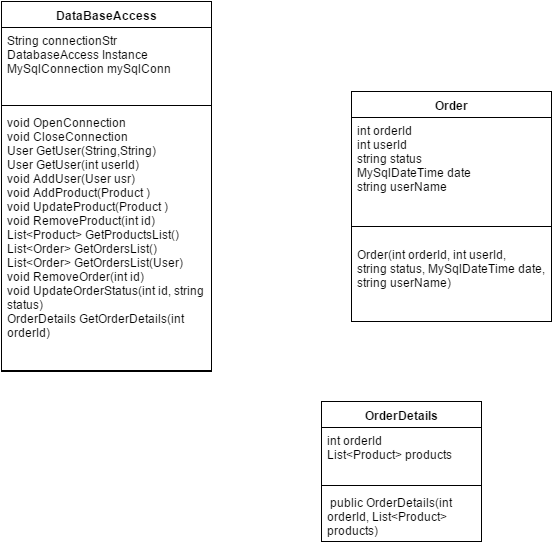

The diagram above was exported from draw.io. Its source (the exported page's mxGraphModel, read from the mxfile embedded in the PNG):
<mxGraphModel dx="794" dy="704" grid="1" gridSize="10" guides="1" tooltips="1" connect="1" arrows="1" fold="1" page="1" pageScale="1" pageWidth="826" pageHeight="1169" background="#ffffff" math="0" shadow="0">
  <root>
    <mxCell id="0" />
    <mxCell id="1" parent="0" />
    <mxCell id="2" value="DataBaseAccess&lt;div&gt;&lt;br&gt;&lt;/div&gt;&lt;div&gt;&lt;br&gt;&lt;/div&gt;" style="swimlane;html=1;fontStyle=1;align=center;verticalAlign=top;childLayout=stackLayout;horizontal=1;startSize=26;horizontalStack=0;resizeParent=1;resizeLast=0;collapsible=1;marginBottom=0;swimlaneFillColor=#ffffff;" vertex="1" parent="1">
      <mxGeometry x="110" y="70" width="210" height="370" as="geometry" />
    </mxCell>
    <mxCell id="3" value="String connectionStr&lt;div&gt;DatabaseAccess Instance&lt;br&gt;&lt;/div&gt;&lt;div&gt;MySqlConnection mySqlConn&lt;br&gt;&lt;/div&gt;" style="text;html=1;strokeColor=none;fillColor=none;align=left;verticalAlign=top;spacingLeft=4;spacingRight=4;whiteSpace=wrap;overflow=hidden;rotatable=0;points=[[0,0.5],[1,0.5]];portConstraint=eastwest;" vertex="1" parent="2">
      <mxGeometry y="26" width="210" height="74" as="geometry" />
    </mxCell>
    <mxCell id="7" value="" style="line;html=1;strokeWidth=1;fillColor=none;align=left;verticalAlign=middle;spacingTop=-1;spacingLeft=3;spacingRight=3;rotatable=0;labelPosition=right;points=[];portConstraint=eastwest;" vertex="1" parent="2">
      <mxGeometry y="100" width="210" height="8" as="geometry" />
    </mxCell>
    <mxCell id="6" value="&lt;div&gt;void OpenConnection&lt;br&gt;&lt;/div&gt;&lt;div&gt;void CloseConnection&lt;br&gt;&lt;/div&gt;&lt;div&gt;User GetUser(String,String)&lt;br&gt;&lt;/div&gt;&lt;div&gt;User GetUser(int userId)&lt;br&gt;&lt;/div&gt;&lt;div&gt;void AddUser(User usr)&lt;br&gt;&lt;/div&gt;&lt;div&gt;void AddProduct(Product )&lt;br&gt;&lt;/div&gt;&lt;div&gt;void UpdateProduct(Product )&lt;br&gt;&lt;/div&gt;&lt;div&gt;void RemoveProduct(int id)&lt;br&gt;&lt;/div&gt;&lt;div&gt;List&amp;lt;Product&amp;gt; GetProductsList()&lt;br&gt;&lt;/div&gt;&lt;div&gt;List&amp;lt;Order&amp;gt; GetOrdersList()&lt;br&gt;&lt;/div&gt;&lt;div&gt;List&amp;lt;Order&amp;gt; GetOrdersList(User)&lt;br&gt;&lt;/div&gt;&lt;div&gt;void RemoveOrder(int id)&lt;br&gt;&lt;/div&gt;&lt;div&gt;void UpdateOrderStatus(int id, string status)&lt;br&gt;&lt;/div&gt;&lt;div&gt;OrderDetails GetOrderDetails(int orderId)&lt;br&gt;&lt;/div&gt;&lt;div&gt;&lt;br&gt;&lt;/div&gt;" style="text;html=1;strokeColor=none;fillColor=none;align=left;verticalAlign=top;spacingLeft=4;spacingRight=4;whiteSpace=wrap;overflow=hidden;rotatable=0;points=[[0,0.5],[1,0.5]];portConstraint=eastwest;" vertex="1" parent="2">
      <mxGeometry y="108" width="210" height="260" as="geometry" />
    </mxCell>
    <mxCell id="4" value="" style="line;html=1;strokeWidth=1;fillColor=none;align=left;verticalAlign=middle;spacingTop=-1;spacingLeft=3;spacingRight=3;rotatable=0;labelPosition=right;points=[];portConstraint=eastwest;" vertex="1" parent="2">
      <mxGeometry y="368" width="210" height="2" as="geometry" />
    </mxCell>
    <mxCell id="8" value="Order" style="swimlane;html=1;fontStyle=1;align=center;verticalAlign=top;childLayout=stackLayout;horizontal=1;startSize=26;horizontalStack=0;resizeParent=1;resizeLast=0;collapsible=1;marginBottom=0;swimlaneFillColor=#ffffff;" vertex="1" parent="1">
      <mxGeometry x="460" y="160" width="200" height="230" as="geometry" />
    </mxCell>
    <mxCell id="9" value="int orderId&lt;div&gt;int userId&lt;br&gt;&lt;/div&gt;&lt;div&gt;string status&lt;br&gt;&lt;/div&gt;&lt;div&gt;MySqlDateTime date&lt;br&gt;&lt;/div&gt;&lt;div&gt;string userName&lt;br&gt;&lt;/div&gt;&lt;div&gt;&lt;br&gt;&lt;/div&gt;" style="text;html=1;strokeColor=none;fillColor=none;align=left;verticalAlign=top;spacingLeft=4;spacingRight=4;whiteSpace=wrap;overflow=hidden;rotatable=0;points=[[0,0.5],[1,0.5]];portConstraint=eastwest;" vertex="1" parent="8">
      <mxGeometry y="26" width="200" height="94" as="geometry" />
    </mxCell>
    <mxCell id="10" value="" style="line;html=1;strokeWidth=1;fillColor=none;align=left;verticalAlign=middle;spacingTop=-1;spacingLeft=3;spacingRight=3;rotatable=0;labelPosition=right;points=[];portConstraint=eastwest;" vertex="1" parent="8">
      <mxGeometry y="120" width="200" height="30" as="geometry" />
    </mxCell>
    <mxCell id="11" value="Order(int orderId, int userId, &amp;nbsp; &amp;nbsp; &amp;nbsp; &amp;nbsp; &amp;nbsp; string status, MySqlDateTime date, string userName)" style="text;html=1;strokeColor=none;fillColor=none;align=left;verticalAlign=top;spacingLeft=4;spacingRight=4;whiteSpace=wrap;overflow=hidden;rotatable=0;points=[[0,0.5],[1,0.5]];portConstraint=eastwest;" vertex="1" parent="8">
      <mxGeometry y="150" width="200" height="72" as="geometry" />
    </mxCell>
    <mxCell id="15" value="OrderDetails" style="swimlane;html=1;fontStyle=1;align=center;verticalAlign=top;childLayout=stackLayout;horizontal=1;startSize=26;horizontalStack=0;resizeParent=1;resizeLast=0;collapsible=1;marginBottom=0;swimlaneFillColor=#ffffff;" vertex="1" parent="1">
      <mxGeometry x="430" y="470" width="160" height="140" as="geometry" />
    </mxCell>
    <mxCell id="16" value="int orderId&lt;div&gt;List&amp;lt;Product&amp;gt; products&lt;br&gt;&lt;/div&gt;" style="text;html=1;strokeColor=none;fillColor=none;align=left;verticalAlign=top;spacingLeft=4;spacingRight=4;whiteSpace=wrap;overflow=hidden;rotatable=0;points=[[0,0.5],[1,0.5]];portConstraint=eastwest;" vertex="1" parent="15">
      <mxGeometry y="26" width="160" height="54" as="geometry" />
    </mxCell>
    <mxCell id="17" value="" style="line;html=1;strokeWidth=1;fillColor=none;align=left;verticalAlign=middle;spacingTop=-1;spacingLeft=3;spacingRight=3;rotatable=0;labelPosition=right;points=[];portConstraint=eastwest;" vertex="1" parent="15">
      <mxGeometry y="80" width="160" height="8" as="geometry" />
    </mxCell>
    <mxCell id="18" value="&amp;nbsp;public OrderDetails(int orderId, List&amp;lt;Product&amp;gt; products)" style="text;html=1;strokeColor=none;fillColor=none;align=left;verticalAlign=top;spacingLeft=4;spacingRight=4;whiteSpace=wrap;overflow=hidden;rotatable=0;points=[[0,0.5],[1,0.5]];portConstraint=eastwest;" vertex="1" parent="15">
      <mxGeometry y="88" width="160" height="52" as="geometry" />
    </mxCell>
  </root>
</mxGraphModel>